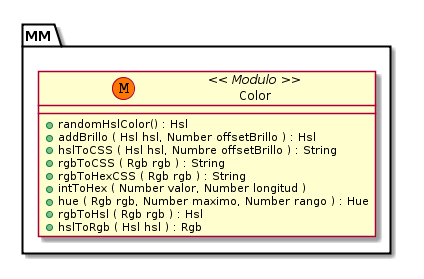

The diagram above was rendered by PlantUML. Its source (embedded in the PNG):
@startuml
class MM.Color << (M,#FF7700) Modulo >> {
  + randomHslColor() : Hsl
  + addBrillo ( Hsl hsl, Number offsetBrillo ) : Hsl
  + hslToCSS ( Hsl hsl, Numbre offsetBrillo ) : String
  + rgbToCSS ( Rgb rgb ) : String
  + rgbToHexCSS ( Rgb rgb ) : String
  + intToHex ( Number valor, Number longitud )
  + hue ( Rgb rgb, Number maximo, Number rango ) : Hue
  + rgbToHsl ( Rgb rgb ) : Hsl
  + hslToRgb ( Hsl hsl ) : Rgb
}
@enduml